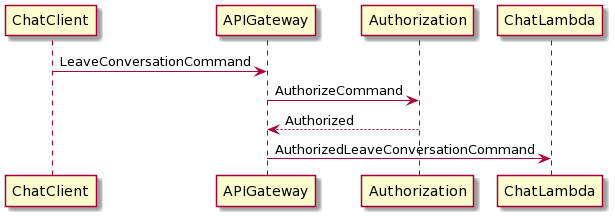

The diagram above was rendered by PlantUML. Its source (embedded in the PNG):
@startuml
ChatClient -> APIGateway : LeaveConversationCommand
APIGateway -> Authorization : AuthorizeCommand
Authorization --> APIGateway : Authorized
APIGateway -> ChatLambda : AuthorizedLeaveConversationCommand
@enduml